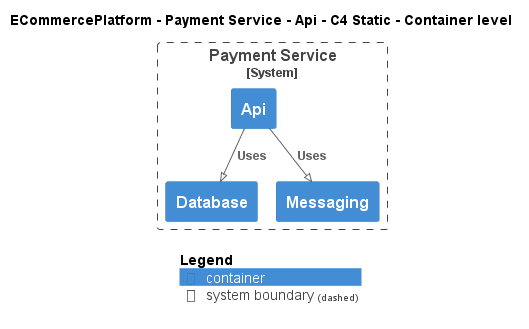

The diagram above was rendered by PlantUML. Its source (embedded in the PNG):
@startuml
!pragma layout smetana
!include ..\..\..\..\..\.c4s\C4_Container.puml

AddElementTag("c4interflow:lifecycle:new", $bgColor=green, $fontColor=#ffffff, $borderColor=green, $shadowing="False")
AddElementTag("c4interflow:lifecycle:changed", $bgColor=orange, $fontColor=#ffffff, $borderColor=orange, $shadowing="False")
AddElementTag("c4interflow:lifecycle:removed", $bgColor=red, $fontColor=#ffffff, $borderColor=red, $shadowing="False")

AddRelTag("c4interflow:lifecycle:new", $textColor=green, $lineColor=green)
AddRelTag("c4interflow:lifecycle:changed", $textColor=orange, $lineColor=orange)
AddRelTag("c4interflow:lifecycle:removed", $textColor=red, $lineColor=red)

SHOW_PERSON_PORTRAIT()
LAYOUT_TOP_DOWN()

skinparam linetype polyline

title ECommercePlatform - Payment Service - Api - C4 Static - Container level


System_Boundary(ECommercePlatform.SoftwareSystems.PaymentService, "Payment Service") {
    Container(ECommercePlatform.SoftwareSystems.PaymentService.Containers.Api, "Api", "", "")
    Container(ECommercePlatform.SoftwareSystems.PaymentService.Containers.Database, "Database", "", "")
    Container(ECommercePlatform.SoftwareSystems.PaymentService.Containers.Messaging, "Messaging", "", "")
}

Rel(ECommercePlatform.SoftwareSystems.PaymentService.Containers.Api, ECommercePlatform.SoftwareSystems.PaymentService.Containers.Database, "Uses")
Rel(ECommercePlatform.SoftwareSystems.PaymentService.Containers.Api, ECommercePlatform.SoftwareSystems.PaymentService.Containers.Messaging, "Uses")


SHOW_LEGEND()
@enduml